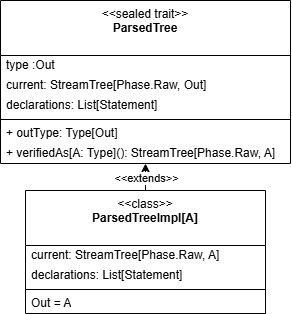

The diagram above was exported from draw.io. Its source (the exported page's mxGraphModel, read from the mxfile embedded in the PNG):
<mxGraphModel dx="1382" dy="588" grid="1" gridSize="10" guides="1" tooltips="1" connect="1" arrows="1" fold="1" page="1" pageScale="1" pageWidth="850" pageHeight="1100" math="0" shadow="0">
  <root>
    <mxCell id="0" />
    <mxCell id="1" parent="0" />
    <mxCell id="11" value="&amp;lt;&amp;lt;sealed trait&amp;gt;&amp;gt;&lt;br&gt;&lt;b&gt;ParsedTree&lt;/b&gt;" style="swimlane;fontStyle=0;align=center;verticalAlign=top;childLayout=stackLayout;horizontal=1;startSize=55;horizontalStack=0;resizeParent=1;resizeParentMax=0;resizeLast=0;collapsible=0;marginBottom=0;html=1;whiteSpace=wrap;" vertex="1" parent="1">
      <mxGeometry x="-310" y="170" width="290" height="163" as="geometry" />
    </mxCell>
    <mxCell id="13" value="type :Out" style="text;html=1;strokeColor=none;fillColor=none;align=left;verticalAlign=middle;spacingLeft=4;spacingRight=4;overflow=hidden;rotatable=0;points=[[0,0.5],[1,0.5]];portConstraint=eastwest;whiteSpace=wrap;" vertex="1" parent="11">
      <mxGeometry y="55" width="290" height="20" as="geometry" />
    </mxCell>
    <mxCell id="19" value="current: StreamTree[Phase.Raw, Out]" style="text;html=1;strokeColor=none;fillColor=none;align=left;verticalAlign=middle;spacingLeft=4;spacingRight=4;overflow=hidden;rotatable=0;points=[[0,0.5],[1,0.5]];portConstraint=eastwest;whiteSpace=wrap;" vertex="1" parent="11">
      <mxGeometry y="75" width="290" height="20" as="geometry" />
    </mxCell>
    <mxCell id="32" value="&lt;span style=&quot;color: rgb(0, 0, 0);&quot;&gt;declarations: List[Statement]&lt;/span&gt;" style="text;html=1;strokeColor=none;fillColor=none;align=left;verticalAlign=middle;spacingLeft=4;spacingRight=4;overflow=hidden;rotatable=0;points=[[0,0.5],[1,0.5]];portConstraint=eastwest;whiteSpace=wrap;" vertex="1" parent="11">
      <mxGeometry y="95" width="290" height="20" as="geometry" />
    </mxCell>
    <mxCell id="16" value="" style="line;strokeWidth=1;fillColor=none;align=left;verticalAlign=middle;spacingTop=-1;spacingLeft=3;spacingRight=3;rotatable=0;labelPosition=right;points=[];portConstraint=eastwest;" vertex="1" parent="11">
      <mxGeometry y="115" width="290" height="8" as="geometry" />
    </mxCell>
    <mxCell id="26" value="+ outType: Type[Out]" style="text;html=1;strokeColor=none;fillColor=none;align=left;verticalAlign=middle;spacingLeft=4;spacingRight=4;overflow=hidden;rotatable=0;points=[[0,0.5],[1,0.5]];portConstraint=eastwest;whiteSpace=wrap;" vertex="1" parent="11">
      <mxGeometry y="123" width="290" height="20" as="geometry" />
    </mxCell>
    <mxCell id="18" value="+ verifiedAs[A: Type](): StreamTree[Phase.Raw, A]" style="text;html=1;strokeColor=none;fillColor=none;align=left;verticalAlign=middle;spacingLeft=4;spacingRight=4;overflow=hidden;rotatable=0;points=[[0,0.5],[1,0.5]];portConstraint=eastwest;whiteSpace=wrap;" vertex="1" parent="11">
      <mxGeometry y="143" width="290" height="20" as="geometry" />
    </mxCell>
    <mxCell id="27" style="edgeStyle=none;html=1;" edge="1" parent="1" source="20" target="18">
      <mxGeometry relative="1" as="geometry" />
    </mxCell>
    <mxCell id="29" value="&amp;lt;&amp;lt;extends&amp;gt;&amp;gt;" style="edgeLabel;html=1;align=center;verticalAlign=middle;resizable=0;points=[];" vertex="1" connectable="0" parent="27">
      <mxGeometry x="-0.0773" y="-1" relative="1" as="geometry">
        <mxPoint as="offset" />
      </mxGeometry>
    </mxCell>
    <mxCell id="20" value="&amp;lt;&amp;lt;class&amp;gt;&amp;gt;&lt;br&gt;&lt;b&gt;ParsedTreeImpl[A]&lt;/b&gt;" style="swimlane;fontStyle=0;align=center;verticalAlign=top;childLayout=stackLayout;horizontal=1;startSize=55;horizontalStack=0;resizeParent=1;resizeParentMax=0;resizeLast=0;collapsible=0;marginBottom=0;html=1;whiteSpace=wrap;" vertex="1" parent="1">
      <mxGeometry x="-285" y="360" width="240" height="123" as="geometry" />
    </mxCell>
    <mxCell id="31" value="&lt;span style=&quot;color: rgb(0, 0, 0);&quot;&gt;current: StreamTree[Phase.Raw, A]&lt;/span&gt;" style="text;html=1;strokeColor=none;fillColor=none;align=left;verticalAlign=middle;spacingLeft=4;spacingRight=4;overflow=hidden;rotatable=0;points=[[0,0.5],[1,0.5]];portConstraint=eastwest;whiteSpace=wrap;" vertex="1" parent="20">
      <mxGeometry y="55" width="240" height="20" as="geometry" />
    </mxCell>
    <mxCell id="33" value="&lt;span style=&quot;color: rgb(0, 0, 0);&quot;&gt;declarations: List[Statement]&lt;/span&gt;" style="text;html=1;strokeColor=none;fillColor=none;align=left;verticalAlign=middle;spacingLeft=4;spacingRight=4;overflow=hidden;rotatable=0;points=[[0,0.5],[1,0.5]];portConstraint=eastwest;whiteSpace=wrap;" vertex="1" parent="20">
      <mxGeometry y="75" width="240" height="20" as="geometry" />
    </mxCell>
    <mxCell id="23" value="" style="line;strokeWidth=1;fillColor=none;align=left;verticalAlign=middle;spacingTop=-1;spacingLeft=3;spacingRight=3;rotatable=0;labelPosition=right;points=[];portConstraint=eastwest;" vertex="1" parent="20">
      <mxGeometry y="95" width="240" height="8" as="geometry" />
    </mxCell>
    <mxCell id="21" value="Out = A" style="text;html=1;strokeColor=none;fillColor=none;align=left;verticalAlign=middle;spacingLeft=4;spacingRight=4;overflow=hidden;rotatable=0;points=[[0,0.5],[1,0.5]];portConstraint=eastwest;whiteSpace=wrap;" vertex="1" parent="20">
      <mxGeometry y="103" width="240" height="20" as="geometry" />
    </mxCell>
    <mxCell id="25" value="&lt;div style=&quot;background-color: rgb(31, 31, 31); font-family: Consolas, &amp;quot;Courier New&amp;quot;, monospace; font-size: 14px; line-height: 19px; white-space: pre;&quot;&gt;&lt;br&gt;&lt;/div&gt;" style="text;html=1;align=center;verticalAlign=middle;resizable=0;points=[];autosize=1;strokeColor=none;fillColor=none;" vertex="1" parent="1">
      <mxGeometry x="-230" y="298" width="20" height="30" as="geometry" />
    </mxCell>
  </root>
</mxGraphModel>